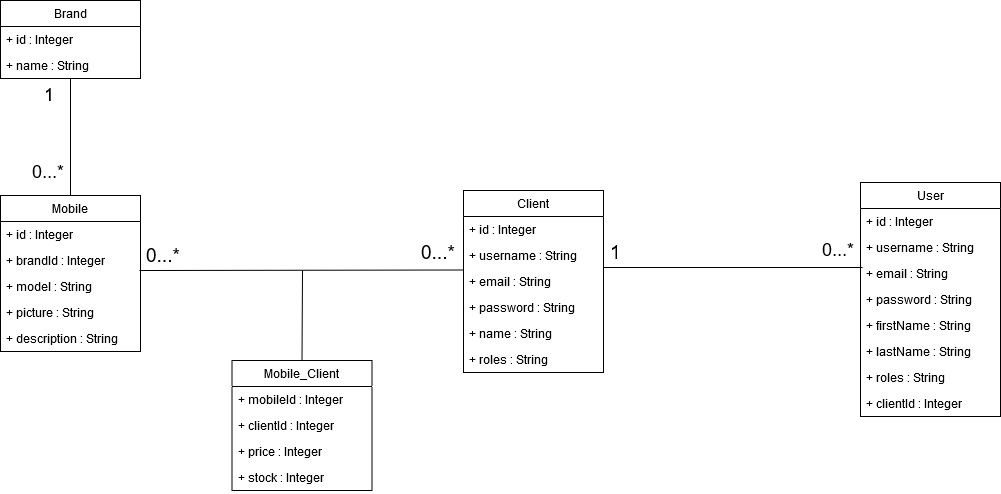

The diagram above was exported from draw.io. Its source (the exported page's mxGraphModel, read from the mxfile embedded in the PNG):
<mxGraphModel dx="2249" dy="1960" grid="1" gridSize="10" guides="1" tooltips="1" connect="1" arrows="1" fold="1" page="1" pageScale="1" pageWidth="827" pageHeight="1169" math="0" shadow="0">
  <root>
    <mxCell id="0" />
    <mxCell id="1" parent="0" />
    <mxCell id="SO2e_NKV1jAfLO2pLsz2-13" value="Client" style="swimlane;fontStyle=0;childLayout=stackLayout;horizontal=1;startSize=26;fillColor=none;horizontalStack=0;resizeParent=1;resizeParentMax=0;resizeLast=0;collapsible=1;marginBottom=0;" parent="1" vertex="1">
      <mxGeometry x="413" y="90" width="140" height="182" as="geometry" />
    </mxCell>
    <mxCell id="i3E8kkENQt_yBtVfMehL-17" value="+ id : Integer" style="text;strokeColor=none;fillColor=none;align=left;verticalAlign=top;spacingLeft=4;spacingRight=4;overflow=hidden;rotatable=0;points=[[0,0.5],[1,0.5]];portConstraint=eastwest;" parent="SO2e_NKV1jAfLO2pLsz2-13" vertex="1">
      <mxGeometry y="26" width="140" height="26" as="geometry" />
    </mxCell>
    <mxCell id="i3E8kkENQt_yBtVfMehL-1" value="+ username : String" style="text;strokeColor=none;fillColor=none;align=left;verticalAlign=top;spacingLeft=4;spacingRight=4;overflow=hidden;rotatable=0;points=[[0,0.5],[1,0.5]];portConstraint=eastwest;" parent="SO2e_NKV1jAfLO2pLsz2-13" vertex="1">
      <mxGeometry y="52" width="140" height="26" as="geometry" />
    </mxCell>
    <mxCell id="SO2e_NKV1jAfLO2pLsz2-14" value="+ email : String" style="text;strokeColor=none;fillColor=none;align=left;verticalAlign=top;spacingLeft=4;spacingRight=4;overflow=hidden;rotatable=0;points=[[0,0.5],[1,0.5]];portConstraint=eastwest;" parent="SO2e_NKV1jAfLO2pLsz2-13" vertex="1">
      <mxGeometry y="78" width="140" height="26" as="geometry" />
    </mxCell>
    <mxCell id="SO2e_NKV1jAfLO2pLsz2-15" value="+ password : String" style="text;strokeColor=none;fillColor=none;align=left;verticalAlign=top;spacingLeft=4;spacingRight=4;overflow=hidden;rotatable=0;points=[[0,0.5],[1,0.5]];portConstraint=eastwest;" parent="SO2e_NKV1jAfLO2pLsz2-13" vertex="1">
      <mxGeometry y="104" width="140" height="26" as="geometry" />
    </mxCell>
    <mxCell id="SO2e_NKV1jAfLO2pLsz2-16" value="+ name : String" style="text;strokeColor=none;fillColor=none;align=left;verticalAlign=top;spacingLeft=4;spacingRight=4;overflow=hidden;rotatable=0;points=[[0,0.5],[1,0.5]];portConstraint=eastwest;" parent="SO2e_NKV1jAfLO2pLsz2-13" vertex="1">
      <mxGeometry y="130" width="140" height="26" as="geometry" />
    </mxCell>
    <mxCell id="SO2e_NKV1jAfLO2pLsz2-18" value="+ roles : String" style="text;strokeColor=none;fillColor=none;align=left;verticalAlign=top;spacingLeft=4;spacingRight=4;overflow=hidden;rotatable=0;points=[[0,0.5],[1,0.5]];portConstraint=eastwest;" parent="SO2e_NKV1jAfLO2pLsz2-13" vertex="1">
      <mxGeometry y="156" width="140" height="26" as="geometry" />
    </mxCell>
    <mxCell id="121bLx5iEcooItra1R5Q-3" value="Mobile" style="swimlane;fontStyle=0;childLayout=stackLayout;horizontal=1;startSize=26;fillColor=none;horizontalStack=0;resizeParent=1;resizeParentMax=0;resizeLast=0;collapsible=1;marginBottom=0;" parent="1" vertex="1">
      <mxGeometry x="-50" y="95" width="140" height="156" as="geometry" />
    </mxCell>
    <mxCell id="i3E8kkENQt_yBtVfMehL-18" value="+ id : Integer" style="text;strokeColor=none;fillColor=none;align=left;verticalAlign=top;spacingLeft=4;spacingRight=4;overflow=hidden;rotatable=0;points=[[0,0.5],[1,0.5]];portConstraint=eastwest;" parent="121bLx5iEcooItra1R5Q-3" vertex="1">
      <mxGeometry y="26" width="140" height="26" as="geometry" />
    </mxCell>
    <mxCell id="121bLx5iEcooItra1R5Q-4" value="+ brandId : Integer" style="text;strokeColor=none;fillColor=none;align=left;verticalAlign=top;spacingLeft=4;spacingRight=4;overflow=hidden;rotatable=0;points=[[0,0.5],[1,0.5]];portConstraint=eastwest;" parent="121bLx5iEcooItra1R5Q-3" vertex="1">
      <mxGeometry y="52" width="140" height="26" as="geometry" />
    </mxCell>
    <mxCell id="121bLx5iEcooItra1R5Q-5" value="+ model : String" style="text;strokeColor=none;fillColor=none;align=left;verticalAlign=top;spacingLeft=4;spacingRight=4;overflow=hidden;rotatable=0;points=[[0,0.5],[1,0.5]];portConstraint=eastwest;" parent="121bLx5iEcooItra1R5Q-3" vertex="1">
      <mxGeometry y="78" width="140" height="26" as="geometry" />
    </mxCell>
    <mxCell id="121bLx5iEcooItra1R5Q-6" value="+ picture : String" style="text;strokeColor=none;fillColor=none;align=left;verticalAlign=top;spacingLeft=4;spacingRight=4;overflow=hidden;rotatable=0;points=[[0,0.5],[1,0.5]];portConstraint=eastwest;" parent="121bLx5iEcooItra1R5Q-3" vertex="1">
      <mxGeometry y="104" width="140" height="26" as="geometry" />
    </mxCell>
    <mxCell id="ndTQLaP_u-Vgcoi2YXjG-9" value="+ description : String" style="text;strokeColor=none;fillColor=none;align=left;verticalAlign=top;spacingLeft=4;spacingRight=4;overflow=hidden;rotatable=0;points=[[0,0.5],[1,0.5]];portConstraint=eastwest;" vertex="1" parent="121bLx5iEcooItra1R5Q-3">
      <mxGeometry y="130" width="140" height="26" as="geometry" />
    </mxCell>
    <mxCell id="121bLx5iEcooItra1R5Q-10" value="" style="endArrow=none;html=1;endSize=12;startArrow=none;startSize=14;startFill=0;exitX=0.979;exitY=0.077;exitDx=0;exitDy=0;endFill=0;exitPerimeter=0;entryX=0;entryY=1.077;entryDx=0;entryDy=0;entryPerimeter=0;" parent="1" edge="1">
      <mxGeometry x="0.125" y="41" relative="1" as="geometry">
        <mxPoint x="553" y="167" as="sourcePoint" />
        <mxPoint x="812" y="167" as="targetPoint" />
        <mxPoint as="offset" />
      </mxGeometry>
    </mxCell>
    <mxCell id="121bLx5iEcooItra1R5Q-11" value="1" style="resizable=0;html=1;align=left;verticalAlign=top;labelBackgroundColor=#ffffff;fontSize=19;" parent="121bLx5iEcooItra1R5Q-10" connectable="0" vertex="1">
      <mxGeometry x="-1" relative="1" as="geometry">
        <mxPoint x="4" y="-32" as="offset" />
      </mxGeometry>
    </mxCell>
    <mxCell id="121bLx5iEcooItra1R5Q-12" value="&lt;font style=&quot;font-size: 18px&quot;&gt;0...*&lt;/font&gt;" style="resizable=0;html=1;align=right;verticalAlign=top;labelBackgroundColor=#ffffff;fontSize=10;" parent="121bLx5iEcooItra1R5Q-10" connectable="0" vertex="1">
      <mxGeometry x="1" relative="1" as="geometry">
        <mxPoint x="-6" y="-34" as="offset" />
      </mxGeometry>
    </mxCell>
    <mxCell id="i3E8kkENQt_yBtVfMehL-12" value="" style="endArrow=none;html=1;endSize=12;startArrow=none;startSize=14;startFill=0;endFill=0;entryX=0;entryY=1.077;entryDx=0;entryDy=0;entryPerimeter=0;exitX=0.993;exitY=-0.115;exitDx=0;exitDy=0;exitPerimeter=0;" parent="1" edge="1" source="121bLx5iEcooItra1R5Q-5">
      <mxGeometry x="0.125" y="41" relative="1" as="geometry">
        <mxPoint x="260" y="170" as="sourcePoint" />
        <mxPoint x="413" y="169.5" as="targetPoint" />
        <mxPoint as="offset" />
      </mxGeometry>
    </mxCell>
    <mxCell id="i3E8kkENQt_yBtVfMehL-13" value="0...*" style="resizable=0;html=1;align=left;verticalAlign=top;labelBackgroundColor=#ffffff;fontSize=19;" parent="i3E8kkENQt_yBtVfMehL-12" connectable="0" vertex="1">
      <mxGeometry x="-1" relative="1" as="geometry">
        <mxPoint x="4" y="-32" as="offset" />
      </mxGeometry>
    </mxCell>
    <mxCell id="i3E8kkENQt_yBtVfMehL-14" value="&lt;font style=&quot;font-size: 19px&quot;&gt;0...*&lt;/font&gt;" style="resizable=0;html=1;align=right;verticalAlign=top;labelBackgroundColor=#ffffff;fontSize=10;" parent="i3E8kkENQt_yBtVfMehL-12" connectable="0" vertex="1">
      <mxGeometry x="1" relative="1" as="geometry">
        <mxPoint x="-6" y="-34" as="offset" />
      </mxGeometry>
    </mxCell>
    <mxCell id="bbc6_aaTbCTaY0mKajzQ-4" value="Brand" style="swimlane;fontStyle=0;childLayout=stackLayout;horizontal=1;startSize=26;fillColor=none;horizontalStack=0;resizeParent=1;resizeParentMax=0;resizeLast=0;collapsible=1;marginBottom=0;" parent="1" vertex="1">
      <mxGeometry x="-50" y="-100" width="140" height="78" as="geometry" />
    </mxCell>
    <mxCell id="bbc6_aaTbCTaY0mKajzQ-5" value="+ id : Integer" style="text;strokeColor=none;fillColor=none;align=left;verticalAlign=top;spacingLeft=4;spacingRight=4;overflow=hidden;rotatable=0;points=[[0,0.5],[1,0.5]];portConstraint=eastwest;" parent="bbc6_aaTbCTaY0mKajzQ-4" vertex="1">
      <mxGeometry y="26" width="140" height="26" as="geometry" />
    </mxCell>
    <mxCell id="bbc6_aaTbCTaY0mKajzQ-6" value="+ name : String" style="text;strokeColor=none;fillColor=none;align=left;verticalAlign=top;spacingLeft=4;spacingRight=4;overflow=hidden;rotatable=0;points=[[0,0.5],[1,0.5]];portConstraint=eastwest;" parent="bbc6_aaTbCTaY0mKajzQ-4" vertex="1">
      <mxGeometry y="52" width="140" height="26" as="geometry" />
    </mxCell>
    <mxCell id="bbc6_aaTbCTaY0mKajzQ-9" value="" style="endArrow=none;html=1;endSize=12;startArrow=none;startSize=14;startFill=0;edgeStyle=orthogonalEdgeStyle;exitX=0.5;exitY=0;exitDx=0;exitDy=0;endFill=0;entryX=0.5;entryY=1;entryDx=0;entryDy=0;" parent="1" edge="1" target="bbc6_aaTbCTaY0mKajzQ-4" source="121bLx5iEcooItra1R5Q-3">
      <mxGeometry x="0.125" y="41" relative="1" as="geometry">
        <mxPoint x="487" y="89" as="sourcePoint" />
        <mxPoint x="487" y="-14" as="targetPoint" />
        <mxPoint as="offset" />
        <Array as="points">
          <mxPoint x="20" y="40" />
          <mxPoint x="20" y="40" />
        </Array>
      </mxGeometry>
    </mxCell>
    <mxCell id="bbc6_aaTbCTaY0mKajzQ-10" value="&lt;font style=&quot;font-size: 18px&quot;&gt;0...*&lt;/font&gt;" style="resizable=0;html=1;align=left;verticalAlign=top;labelBackgroundColor=#ffffff;fontSize=26;" parent="bbc6_aaTbCTaY0mKajzQ-9" connectable="0" vertex="1">
      <mxGeometry x="-1" relative="1" as="geometry">
        <mxPoint x="-41" y="-48" as="offset" />
      </mxGeometry>
    </mxCell>
    <mxCell id="bbc6_aaTbCTaY0mKajzQ-11" value="&lt;font style=&quot;font-size: 18px&quot;&gt;1&lt;/font&gt;" style="resizable=0;html=1;align=right;verticalAlign=top;labelBackgroundColor=#ffffff;fontSize=10;" parent="bbc6_aaTbCTaY0mKajzQ-9" connectable="0" vertex="1">
      <mxGeometry x="1" relative="1" as="geometry">
        <mxPoint x="-14" as="offset" />
      </mxGeometry>
    </mxCell>
    <mxCell id="ndTQLaP_u-Vgcoi2YXjG-1" value="User" style="swimlane;fontStyle=0;childLayout=stackLayout;horizontal=1;startSize=26;fillColor=none;horizontalStack=0;resizeParent=1;resizeParentMax=0;resizeLast=0;collapsible=1;marginBottom=0;" vertex="1" parent="1">
      <mxGeometry x="810" y="82" width="140" height="234" as="geometry" />
    </mxCell>
    <mxCell id="ndTQLaP_u-Vgcoi2YXjG-2" value="+ id : Integer" style="text;strokeColor=none;fillColor=none;align=left;verticalAlign=top;spacingLeft=4;spacingRight=4;overflow=hidden;rotatable=0;points=[[0,0.5],[1,0.5]];portConstraint=eastwest;" vertex="1" parent="ndTQLaP_u-Vgcoi2YXjG-1">
      <mxGeometry y="26" width="140" height="26" as="geometry" />
    </mxCell>
    <mxCell id="ndTQLaP_u-Vgcoi2YXjG-3" value="+ username : String" style="text;strokeColor=none;fillColor=none;align=left;verticalAlign=top;spacingLeft=4;spacingRight=4;overflow=hidden;rotatable=0;points=[[0,0.5],[1,0.5]];portConstraint=eastwest;" vertex="1" parent="ndTQLaP_u-Vgcoi2YXjG-1">
      <mxGeometry y="52" width="140" height="26" as="geometry" />
    </mxCell>
    <mxCell id="ndTQLaP_u-Vgcoi2YXjG-4" value="+ email : String" style="text;strokeColor=none;fillColor=none;align=left;verticalAlign=top;spacingLeft=4;spacingRight=4;overflow=hidden;rotatable=0;points=[[0,0.5],[1,0.5]];portConstraint=eastwest;" vertex="1" parent="ndTQLaP_u-Vgcoi2YXjG-1">
      <mxGeometry y="78" width="140" height="26" as="geometry" />
    </mxCell>
    <mxCell id="ndTQLaP_u-Vgcoi2YXjG-5" value="+ password : String" style="text;strokeColor=none;fillColor=none;align=left;verticalAlign=top;spacingLeft=4;spacingRight=4;overflow=hidden;rotatable=0;points=[[0,0.5],[1,0.5]];portConstraint=eastwest;" vertex="1" parent="ndTQLaP_u-Vgcoi2YXjG-1">
      <mxGeometry y="104" width="140" height="26" as="geometry" />
    </mxCell>
    <mxCell id="ndTQLaP_u-Vgcoi2YXjG-6" value="+ firstName : String" style="text;strokeColor=none;fillColor=none;align=left;verticalAlign=top;spacingLeft=4;spacingRight=4;overflow=hidden;rotatable=0;points=[[0,0.5],[1,0.5]];portConstraint=eastwest;" vertex="1" parent="ndTQLaP_u-Vgcoi2YXjG-1">
      <mxGeometry y="130" width="140" height="26" as="geometry" />
    </mxCell>
    <mxCell id="ndTQLaP_u-Vgcoi2YXjG-7" value="+ lastName : String" style="text;strokeColor=none;fillColor=none;align=left;verticalAlign=top;spacingLeft=4;spacingRight=4;overflow=hidden;rotatable=0;points=[[0,0.5],[1,0.5]];portConstraint=eastwest;" vertex="1" parent="ndTQLaP_u-Vgcoi2YXjG-1">
      <mxGeometry y="156" width="140" height="26" as="geometry" />
    </mxCell>
    <mxCell id="ndTQLaP_u-Vgcoi2YXjG-20" value="+ roles : String" style="text;strokeColor=none;fillColor=none;align=left;verticalAlign=top;spacingLeft=4;spacingRight=4;overflow=hidden;rotatable=0;points=[[0,0.5],[1,0.5]];portConstraint=eastwest;" vertex="1" parent="ndTQLaP_u-Vgcoi2YXjG-1">
      <mxGeometry y="182" width="140" height="26" as="geometry" />
    </mxCell>
    <mxCell id="ndTQLaP_u-Vgcoi2YXjG-8" value="+ clientId : Integer" style="text;strokeColor=none;fillColor=none;align=left;verticalAlign=top;spacingLeft=4;spacingRight=4;overflow=hidden;rotatable=0;points=[[0,0.5],[1,0.5]];portConstraint=eastwest;" vertex="1" parent="ndTQLaP_u-Vgcoi2YXjG-1">
      <mxGeometry y="208" width="140" height="26" as="geometry" />
    </mxCell>
    <mxCell id="ndTQLaP_u-Vgcoi2YXjG-11" value="Mobile_Client" style="swimlane;fontStyle=0;childLayout=stackLayout;horizontal=1;startSize=26;fillColor=none;horizontalStack=0;resizeParent=1;resizeParentMax=0;resizeLast=0;collapsible=1;marginBottom=0;" vertex="1" parent="1">
      <mxGeometry x="181.5" y="260" width="140" height="130" as="geometry" />
    </mxCell>
    <mxCell id="ndTQLaP_u-Vgcoi2YXjG-12" value="+ mobileId : Integer" style="text;strokeColor=none;fillColor=none;align=left;verticalAlign=top;spacingLeft=4;spacingRight=4;overflow=hidden;rotatable=0;points=[[0,0.5],[1,0.5]];portConstraint=eastwest;" vertex="1" parent="ndTQLaP_u-Vgcoi2YXjG-11">
      <mxGeometry y="26" width="140" height="26" as="geometry" />
    </mxCell>
    <mxCell id="ndTQLaP_u-Vgcoi2YXjG-13" value="+ clientId : Integer" style="text;strokeColor=none;fillColor=none;align=left;verticalAlign=top;spacingLeft=4;spacingRight=4;overflow=hidden;rotatable=0;points=[[0,0.5],[1,0.5]];portConstraint=eastwest;" vertex="1" parent="ndTQLaP_u-Vgcoi2YXjG-11">
      <mxGeometry y="52" width="140" height="26" as="geometry" />
    </mxCell>
    <mxCell id="ndTQLaP_u-Vgcoi2YXjG-10" value="+ price : Integer" style="text;strokeColor=none;fillColor=none;align=left;verticalAlign=top;spacingLeft=4;spacingRight=4;overflow=hidden;rotatable=0;points=[[0,0.5],[1,0.5]];portConstraint=eastwest;" vertex="1" parent="ndTQLaP_u-Vgcoi2YXjG-11">
      <mxGeometry y="78" width="140" height="26" as="geometry" />
    </mxCell>
    <mxCell id="ndTQLaP_u-Vgcoi2YXjG-14" value="+ stock : Integer" style="text;strokeColor=none;fillColor=none;align=left;verticalAlign=top;spacingLeft=4;spacingRight=4;overflow=hidden;rotatable=0;points=[[0,0.5],[1,0.5]];portConstraint=eastwest;" vertex="1" parent="ndTQLaP_u-Vgcoi2YXjG-11">
      <mxGeometry y="104" width="140" height="26" as="geometry" />
    </mxCell>
    <mxCell id="ndTQLaP_u-Vgcoi2YXjG-19" value="" style="endArrow=none;html=1;entryX=0.5;entryY=0;entryDx=0;entryDy=0;" edge="1" parent="1" target="ndTQLaP_u-Vgcoi2YXjG-11">
      <mxGeometry width="50" height="50" relative="1" as="geometry">
        <mxPoint x="252" y="170" as="sourcePoint" />
        <mxPoint y="390" as="targetPoint" />
      </mxGeometry>
    </mxCell>
  </root>
</mxGraphModel>